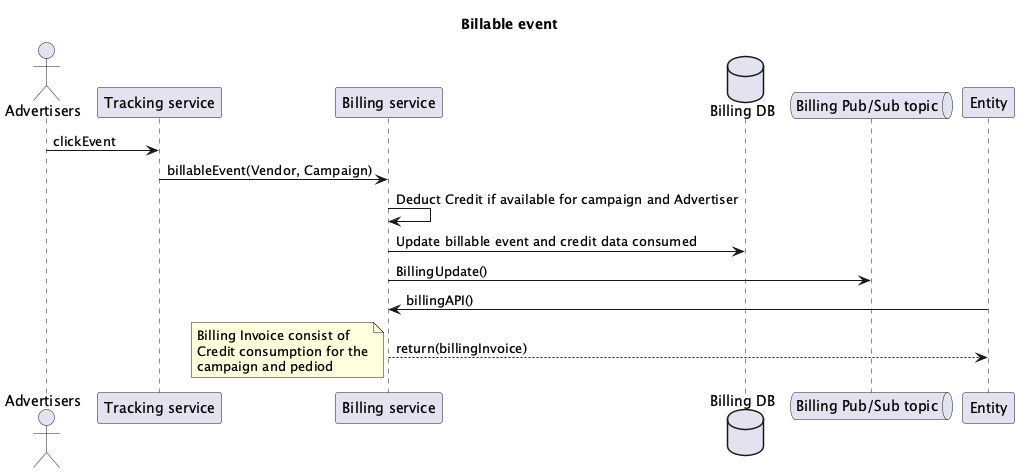

The diagram above was rendered by PlantUML. Its source (embedded in the PNG):
@startuml
title "Billable event"

actor Advertisers

participant "Tracking service" as TS
participant "Billing service" as BS
database    "Billing DB"    as BDB
queue "Billing Pub/Sub topic" as BPS
participant "Entity" as EN

Advertisers -> TS: clickEvent
TS -> BS: billableEvent(Vendor, Campaign)

BS -> BS: Deduct Credit if available for campaign and Advertiser

BS -> BDB: Update billable event and credit data consumed

BS -> BPS: BillingUpdate()

EN -> BS: billingAPI()
BS --> EN: return(billingInvoice)

note left
  Billing Invoice consist of
  Credit consumption for the
  campaign and pediod
end note


@enduml